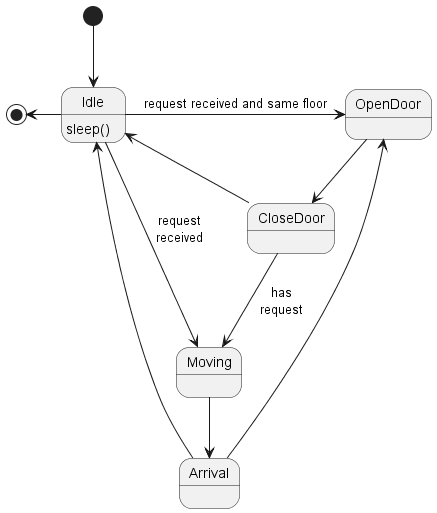

The diagram above was rendered by PlantUML. Its source (embedded in the PNG):
@startuml Iteration 3 Elevator State Diagram 

[*] --> Idle
Idle -down-> Moving : request\nreceived
Idle -left-> [*]
Idle: sleep()
Moving -down-> Arrival
Arrival --> Idle
Arrival -down-> OpenDoor
Idle -right-> OpenDoor : request received and same floor
OpenDoor -down-> CloseDoor 
CloseDoor --> Idle
CloseDoor --> Moving: has\nrequest

@enduml